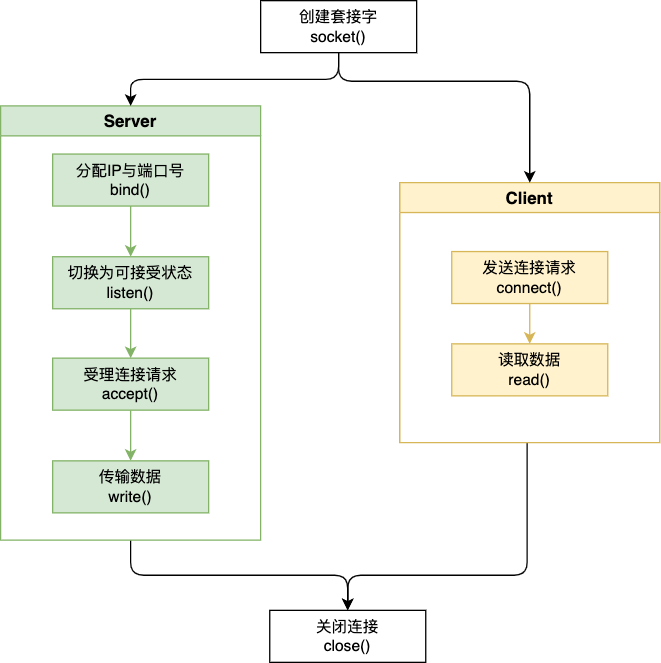

The diagram above was exported from draw.io. Its source (the exported page's mxGraphModel, read from the mxfile embedded in the PNG):
<mxGraphModel dx="1916" dy="837" grid="0" gridSize="10" guides="1" tooltips="1" connect="1" arrows="1" fold="1" page="0" pageScale="1" pageWidth="827" pageHeight="1169" math="1" shadow="0">
  <root>
    <mxCell id="0" />
    <mxCell id="1" parent="0" />
    <mxCell id="U7nJ9NZ2WO3vNBu0O212-37" style="edgeStyle=orthogonalEdgeStyle;orthogonalLoop=1;jettySize=auto;html=1;entryX=0.5;entryY=0;entryDx=0;entryDy=0;rounded=1;" parent="1" source="U7nJ9NZ2WO3vNBu0O212-29" target="U7nJ9NZ2WO3vNBu0O212-26" edge="1">
      <mxGeometry relative="1" as="geometry">
        <Array as="points">
          <mxPoint x="190" y="482" />
          <mxPoint x="52" y="482" />
        </Array>
      </mxGeometry>
    </mxCell>
    <mxCell id="U7nJ9NZ2WO3vNBu0O212-29" value="Client" style="swimlane;fillColor=#fff2cc;strokeColor=#d6b656;fontSize=13;" parent="1" vertex="1">
      <mxGeometry x="92" y="180" width="200" height="200" as="geometry" />
    </mxCell>
    <mxCell id="U7nJ9NZ2WO3vNBu0O212-33" style="edgeStyle=orthogonalEdgeStyle;rounded=0;orthogonalLoop=1;jettySize=auto;html=1;entryX=0.5;entryY=0;entryDx=0;entryDy=0;fillColor=#fff2cc;strokeColor=#d6b656;" parent="U7nJ9NZ2WO3vNBu0O212-29" source="U7nJ9NZ2WO3vNBu0O212-25" target="U7nJ9NZ2WO3vNBu0O212-27" edge="1">
      <mxGeometry relative="1" as="geometry" />
    </mxCell>
    <mxCell id="U7nJ9NZ2WO3vNBu0O212-25" value="发送连接请求&lt;br&gt;connect()" style="rounded=0;whiteSpace=wrap;html=1;fillColor=#fff2cc;strokeColor=#d6b656;" parent="U7nJ9NZ2WO3vNBu0O212-29" vertex="1">
      <mxGeometry x="40" y="53" width="120" height="40" as="geometry" />
    </mxCell>
    <mxCell id="U7nJ9NZ2WO3vNBu0O212-27" value="读取数据&lt;br&gt;read()" style="rounded=0;whiteSpace=wrap;html=1;fillColor=#fff2cc;strokeColor=#d6b656;" parent="U7nJ9NZ2WO3vNBu0O212-29" vertex="1">
      <mxGeometry x="40" y="124" width="120" height="40" as="geometry" />
    </mxCell>
    <mxCell id="U7nJ9NZ2WO3vNBu0O212-36" style="edgeStyle=orthogonalEdgeStyle;orthogonalLoop=1;jettySize=auto;html=1;entryX=0.5;entryY=0;entryDx=0;entryDy=0;exitX=0.5;exitY=1;exitDx=0;exitDy=0;rounded=1;" parent="1" source="U7nJ9NZ2WO3vNBu0O212-28" target="U7nJ9NZ2WO3vNBu0O212-26" edge="1">
      <mxGeometry relative="1" as="geometry" />
    </mxCell>
    <mxCell id="U7nJ9NZ2WO3vNBu0O212-28" value="Server" style="swimlane;fillColor=#d5e8d4;strokeColor=#82b366;fontSize=13;" parent="1" vertex="1">
      <mxGeometry x="-215" y="121" width="200" height="334" as="geometry" />
    </mxCell>
    <mxCell id="U7nJ9NZ2WO3vNBu0O212-30" style="edgeStyle=orthogonalEdgeStyle;rounded=0;orthogonalLoop=1;jettySize=auto;html=1;entryX=0.5;entryY=0;entryDx=0;entryDy=0;fillColor=#d5e8d4;strokeColor=#82b366;" parent="1" source="U7nJ9NZ2WO3vNBu0O212-18" target="U7nJ9NZ2WO3vNBu0O212-20" edge="1">
      <mxGeometry relative="1" as="geometry" />
    </mxCell>
    <mxCell id="U7nJ9NZ2WO3vNBu0O212-18" value="分配IP与端口号&lt;br&gt;bind()" style="rounded=0;whiteSpace=wrap;html=1;fillColor=#d5e8d4;strokeColor=#82b366;" parent="1" vertex="1">
      <mxGeometry x="-175" y="158" width="120" height="40" as="geometry" />
    </mxCell>
    <mxCell id="U7nJ9NZ2WO3vNBu0O212-31" style="edgeStyle=orthogonalEdgeStyle;rounded=0;orthogonalLoop=1;jettySize=auto;html=1;entryX=0.5;entryY=0;entryDx=0;entryDy=0;fillColor=#d5e8d4;strokeColor=#82b366;" parent="1" source="U7nJ9NZ2WO3vNBu0O212-20" target="U7nJ9NZ2WO3vNBu0O212-22" edge="1">
      <mxGeometry relative="1" as="geometry" />
    </mxCell>
    <mxCell id="U7nJ9NZ2WO3vNBu0O212-20" value="切换为可接受状态&lt;br&gt;listen()" style="rounded=0;whiteSpace=wrap;html=1;fillColor=#d5e8d4;strokeColor=#82b366;" parent="1" vertex="1">
      <mxGeometry x="-175" y="237" width="120" height="40" as="geometry" />
    </mxCell>
    <mxCell id="U7nJ9NZ2WO3vNBu0O212-32" style="edgeStyle=orthogonalEdgeStyle;rounded=0;orthogonalLoop=1;jettySize=auto;html=1;entryX=0.5;entryY=0;entryDx=0;entryDy=0;fillColor=#d5e8d4;strokeColor=#82b366;" parent="1" source="U7nJ9NZ2WO3vNBu0O212-22" target="U7nJ9NZ2WO3vNBu0O212-24" edge="1">
      <mxGeometry relative="1" as="geometry" />
    </mxCell>
    <mxCell id="U7nJ9NZ2WO3vNBu0O212-22" value="受理连接请求&lt;br&gt;accept()" style="rounded=0;whiteSpace=wrap;html=1;fillColor=#d5e8d4;strokeColor=#82b366;" parent="1" vertex="1">
      <mxGeometry x="-175" y="315" width="120" height="40" as="geometry" />
    </mxCell>
    <mxCell id="U7nJ9NZ2WO3vNBu0O212-24" value="传输数据&lt;br&gt;write()" style="rounded=0;whiteSpace=wrap;html=1;fillColor=#d5e8d4;strokeColor=#82b366;" parent="1" vertex="1">
      <mxGeometry x="-175" y="394" width="120" height="40" as="geometry" />
    </mxCell>
    <mxCell id="U7nJ9NZ2WO3vNBu0O212-34" style="edgeStyle=orthogonalEdgeStyle;rounded=1;orthogonalLoop=1;jettySize=auto;html=1;" parent="1" source="U7nJ9NZ2WO3vNBu0O212-2" target="U7nJ9NZ2WO3vNBu0O212-28" edge="1">
      <mxGeometry relative="1" as="geometry" />
    </mxCell>
    <mxCell id="U7nJ9NZ2WO3vNBu0O212-35" style="edgeStyle=orthogonalEdgeStyle;rounded=1;orthogonalLoop=1;jettySize=auto;html=1;" parent="1" source="U7nJ9NZ2WO3vNBu0O212-2" target="U7nJ9NZ2WO3vNBu0O212-29" edge="1">
      <mxGeometry relative="1" as="geometry">
        <Array as="points">
          <mxPoint x="45" y="102" />
          <mxPoint x="192" y="102" />
        </Array>
      </mxGeometry>
    </mxCell>
    <mxCell id="U7nJ9NZ2WO3vNBu0O212-2" value="创建套接字&lt;br&gt;socket()" style="whiteSpace=wrap;html=1;" parent="1" vertex="1">
      <mxGeometry x="-15" y="40" width="120" height="40" as="geometry" />
    </mxCell>
    <mxCell id="U7nJ9NZ2WO3vNBu0O212-26" value="关闭连接&lt;br&gt;close()" style="rounded=0;whiteSpace=wrap;html=1;" parent="1" vertex="1">
      <mxGeometry x="-8" y="509" width="120" height="40" as="geometry" />
    </mxCell>
  </root>
</mxGraphModel>